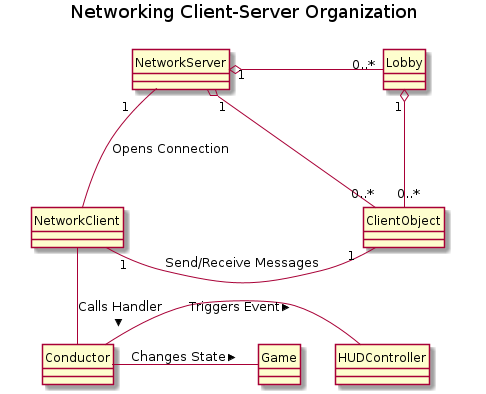

The diagram above was rendered by PlantUML. Its source (embedded in the PNG):
@startuml
hide circle

class NetworkClient
class NetworkServer
class ClientObject
class Lobby
class Conductor

title Networking Client-Server Organization

NetworkServer "1" --  NetworkClient : Opens Connection
NetworkClient "1" - "1" ClientObject : Send/Receive Messages
NetworkServer "1" o- "0..*" Lobby
NetworkServer "1" o-- "0..*" ClientObject

Lobby "1" o-- "0..*" ClientObject


NetworkClient -- Conductor : Calls Handler > 
Conductor - HUDController : Triggers Event >
Conductor - Game : Changes State >

@enduml